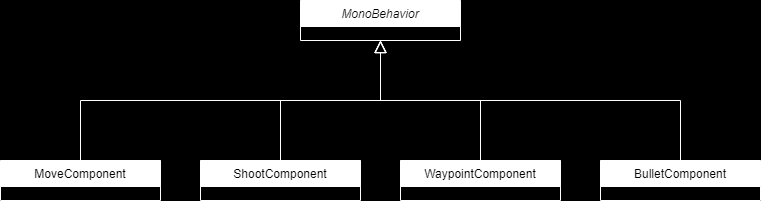

The diagram above was exported from draw.io. Its source (the exported page's mxGraphModel, read from the mxfile embedded in the PNG):
<mxGraphModel dx="1162" dy="683" grid="1" gridSize="10" guides="1" tooltips="1" connect="1" arrows="1" fold="1" page="1" pageScale="1" pageWidth="827" pageHeight="1169" background="#000000" math="0" shadow="0">
  <root>
    <mxCell id="WIyWlLk6GJQsqaUBKTNV-0" />
    <mxCell id="WIyWlLk6GJQsqaUBKTNV-1" parent="WIyWlLk6GJQsqaUBKTNV-0" />
    <mxCell id="zkfFHV4jXpPFQw0GAbJ--0" value="MonoBehavior" style="swimlane;fontStyle=2;align=center;verticalAlign=top;childLayout=stackLayout;horizontal=1;startSize=26;horizontalStack=0;resizeParent=1;resizeLast=0;collapsible=1;marginBottom=0;rounded=0;shadow=0;strokeWidth=1;strokeColor=#FFFFFF;" parent="WIyWlLk6GJQsqaUBKTNV-1" vertex="1">
      <mxGeometry x="340" y="200" width="160" height="40" as="geometry">
        <mxRectangle x="230" y="140" width="160" height="26" as="alternateBounds" />
      </mxGeometry>
    </mxCell>
    <mxCell id="zkfFHV4jXpPFQw0GAbJ--6" value="MoveComponent" style="swimlane;fontStyle=0;align=center;verticalAlign=top;childLayout=stackLayout;horizontal=1;startSize=26;horizontalStack=0;resizeParent=1;resizeLast=0;collapsible=1;marginBottom=0;rounded=0;shadow=0;strokeWidth=1;strokeColor=#FFFFFF;" parent="WIyWlLk6GJQsqaUBKTNV-1" vertex="1">
      <mxGeometry x="40" y="360" width="160" height="40" as="geometry">
        <mxRectangle x="130" y="380" width="160" height="26" as="alternateBounds" />
      </mxGeometry>
    </mxCell>
    <mxCell id="zkfFHV4jXpPFQw0GAbJ--12" value="" style="endArrow=block;endSize=10;endFill=0;shadow=0;strokeWidth=1;rounded=0;curved=0;edgeStyle=elbowEdgeStyle;elbow=vertical;strokeColor=#FFFFFF;" parent="WIyWlLk6GJQsqaUBKTNV-1" source="zkfFHV4jXpPFQw0GAbJ--6" target="zkfFHV4jXpPFQw0GAbJ--0" edge="1">
      <mxGeometry width="160" relative="1" as="geometry">
        <mxPoint x="120" y="203" as="sourcePoint" />
        <mxPoint x="120" y="203" as="targetPoint" />
      </mxGeometry>
    </mxCell>
    <mxCell id="zkfFHV4jXpPFQw0GAbJ--13" value="ShootComponent" style="swimlane;fontStyle=0;align=center;verticalAlign=top;childLayout=stackLayout;horizontal=1;startSize=26;horizontalStack=0;resizeParent=1;resizeLast=0;collapsible=1;marginBottom=0;rounded=0;shadow=0;strokeWidth=1;fillColor=#FFFFFF;strokeColor=#FFFFFF;" parent="WIyWlLk6GJQsqaUBKTNV-1" vertex="1">
      <mxGeometry x="240" y="360" width="160" height="40" as="geometry">
        <mxRectangle x="340" y="380" width="170" height="26" as="alternateBounds" />
      </mxGeometry>
    </mxCell>
    <mxCell id="zkfFHV4jXpPFQw0GAbJ--16" value="" style="endArrow=block;endSize=10;endFill=0;shadow=0;strokeWidth=1;rounded=0;curved=0;edgeStyle=elbowEdgeStyle;elbow=vertical;strokeColor=#FFFFFF;" parent="WIyWlLk6GJQsqaUBKTNV-1" source="zkfFHV4jXpPFQw0GAbJ--13" target="zkfFHV4jXpPFQw0GAbJ--0" edge="1">
      <mxGeometry width="160" relative="1" as="geometry">
        <mxPoint x="130" y="373" as="sourcePoint" />
        <mxPoint x="230" y="271" as="targetPoint" />
      </mxGeometry>
    </mxCell>
    <mxCell id="SyahlyrGjemyrd8fYOR--4" style="edgeStyle=orthogonalEdgeStyle;rounded=0;orthogonalLoop=1;jettySize=auto;html=1;exitX=0.5;exitY=0;exitDx=0;exitDy=0;entryX=0.5;entryY=1;entryDx=0;entryDy=0;endArrow=block;endFill=0;endSize=10;strokeColor=#FFFFFF;" edge="1" parent="WIyWlLk6GJQsqaUBKTNV-1" source="SyahlyrGjemyrd8fYOR--3" target="zkfFHV4jXpPFQw0GAbJ--0">
      <mxGeometry relative="1" as="geometry" />
    </mxCell>
    <mxCell id="SyahlyrGjemyrd8fYOR--3" value="WaypointComponent" style="swimlane;fontStyle=0;align=center;verticalAlign=top;childLayout=stackLayout;horizontal=1;startSize=26;horizontalStack=0;resizeParent=1;resizeLast=0;collapsible=1;marginBottom=0;rounded=0;shadow=0;strokeWidth=1;strokeColor=#FFFFFF;" vertex="1" parent="WIyWlLk6GJQsqaUBKTNV-1">
      <mxGeometry x="440" y="360" width="160" height="40" as="geometry">
        <mxRectangle x="340" y="380" width="170" height="26" as="alternateBounds" />
      </mxGeometry>
    </mxCell>
    <mxCell id="SyahlyrGjemyrd8fYOR--6" style="edgeStyle=orthogonalEdgeStyle;rounded=0;orthogonalLoop=1;jettySize=auto;html=1;exitX=0.5;exitY=0;exitDx=0;exitDy=0;entryX=0.5;entryY=1;entryDx=0;entryDy=0;endSize=10;endArrow=block;endFill=0;strokeColor=#FFFFFF;" edge="1" parent="WIyWlLk6GJQsqaUBKTNV-1" source="SyahlyrGjemyrd8fYOR--5" target="zkfFHV4jXpPFQw0GAbJ--0">
      <mxGeometry relative="1" as="geometry" />
    </mxCell>
    <mxCell id="SyahlyrGjemyrd8fYOR--5" value="BulletComponent" style="swimlane;fontStyle=0;align=center;verticalAlign=top;childLayout=stackLayout;horizontal=1;startSize=26;horizontalStack=0;resizeParent=1;resizeLast=0;collapsible=1;marginBottom=0;rounded=0;shadow=0;strokeWidth=1;strokeColor=#FFFFFF;" vertex="1" parent="WIyWlLk6GJQsqaUBKTNV-1">
      <mxGeometry x="640" y="360" width="160" height="40" as="geometry">
        <mxRectangle x="340" y="380" width="170" height="26" as="alternateBounds" />
      </mxGeometry>
    </mxCell>
  </root>
</mxGraphModel>